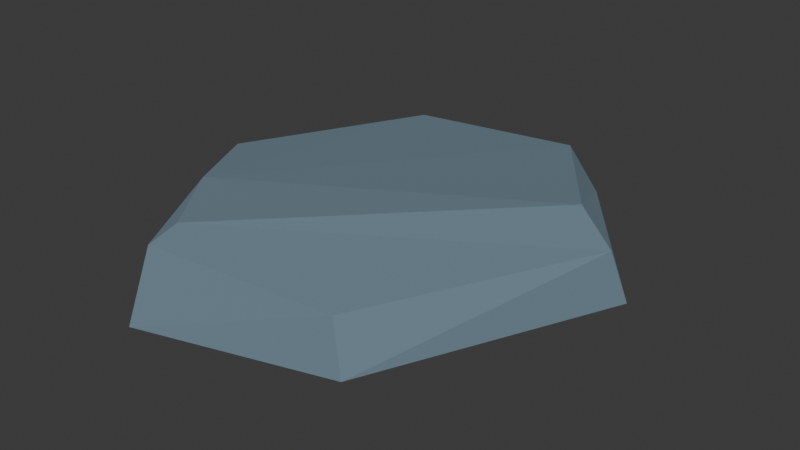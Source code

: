 # Source: stone3.blend  (saved by Blender 4.3.34; exported with 4.5.12 LTS)
import bpy
from mathutils import Matrix  # noqa: F401  (used for matrix-valued properties, if any)

bpy.ops.wm.read_factory_settings(use_empty=True)
scene = bpy.context.scene
scene.name = 'Scene'

# ---- collections
col_collection = bpy.data.collections.new('Collection'); scene.collection.children.link(col_collection)

# ---- materials (node trees are filled in below, after node groups)
mat_mat16_001 = bpy.data.materials.new('mat16.001')
mat_mat16_001.use_backface_culling = True
mat_mat16_001.diffuse_color = (0.19, 0.28, 0.34, 1.0)

# ---- material node trees
mat_mat16_001.use_nodes = True; mat_mat16_001.node_tree.nodes.clear()
_N = mat_mat16_001.node_tree.nodes; _L = mat_mat16_001.node_tree.links
n0 = _N.new('ShaderNodeBsdfPrincipled'); n0.name = 'Principled BSDF'; n0.location = (10, 300)
n0.inputs[0].default_value = (0.19, 0.28, 0.34, 1.0)
n0.inputs[1].default_value = 0.4
n0.inputs[2].default_value = 1.0
n1 = _N.new('ShaderNodeOutputMaterial'); n1.name = 'Material Output'; n1.location = (300, 300)
_L.new(n0.outputs[0], n1.inputs[0])
n1.is_active_output = True

# ---- world
world_world = bpy.data.worlds.new('World'); scene.world = world_world
world_world.use_nodes = True; world_world.node_tree.nodes.clear()
_N = world_world.node_tree.nodes; _L = world_world.node_tree.links
n0 = _N.new('ShaderNodeOutputWorld'); n0.name = 'World Output'; n0.location = (300, 300)
n1 = _N.new('ShaderNodeBackground'); n1.name = 'Background'; n1.location = (10, 300)
n1.inputs[0].default_value = (0.05088, 0.05088, 0.05088, 1.0)
_L.new(n1.outputs[0], n0.inputs[0])
n0.is_active_output = True
world_world.color = (0.05088, 0.05088, 0.05088)
world_world.sun_shadow_jitter_overblur = 0.0

# ---- meshes
me_rocks_003 = bpy.data.meshes.new('rocks.003')
me_rocks_003.from_pydata([(-0.5583, -0.5107, 0.1335), (-0.4477, -0.8715, 0.03193), (-0.339, -0.82, 0.1337), (-0.7989, -0.09786, -0.1409), (-0.4249, -1.008, -0.2318), (-0.5583, -0.5107, 0.1335), (0.7267, 0.06478, 0.2048), (0.3425, 0.6135, 0.1398), (-0.5583, -0.5107, 0.1335), (-0.7989, -0.09786, -0.1409), (0.4142, 0.7295, -0.08453), (0.4349, -0.8422, -0.1683), (0.4142, 0.7295, -0.08453), (0.9607, 0.009493, -0.07184), (0.4349, -0.8422, -0.1683), (0.4349, -0.8422, -0.1683), (0.9607, 0.009493, -0.07184), (0.9068, -0.0332, 0.1279), (-0.7989, -0.09786, -0.1409), (-0.5071, 0.7642, -0.1261), (0.4142, 0.7295, -0.08453), (-0.8085, -0.1103, 0.06979), (-0.4449, 0.672, 0.05347), (-0.5071, 0.7642, -0.1261), (-0.4249, -1.008, -0.2318), (-0.4477, -0.8715, 0.03193), (-0.5583, -0.5107, 0.1335), (0.3546, -0.788, 0.01951), (-0.4477, -0.8715, 0.03193), (-0.4249, -1.008, -0.2318), (0.3546, -0.788, 0.01951), (-0.339, -0.82, 0.1337), (-0.4477, -0.8715, 0.03193), (0.4142, 0.7295, -0.08453), (0.7267, 0.06478, 0.2048), (0.9068, -0.0332, 0.1279), (0.9068, -0.0332, 0.1279), (0.7267, 0.06478, 0.2048), (-0.339, -0.82, 0.1337), (-0.4449, 0.672, 0.05347), (0.3425, 0.6135, 0.1398), (0.4142, 0.7295, -0.08453), (0.4142, 0.7295, -0.08453), (0.3425, 0.6135, 0.1398), (0.7267, 0.06478, 0.2048), (-0.5583, -0.5107, 0.1335), (0.3425, 0.6135, 0.1398), (-0.4449, 0.672, 0.05347), (-0.5583, -0.5107, 0.1335), (-0.339, -0.82, 0.1337), (0.7267, 0.06478, 0.2048), (-0.339, -0.82, 0.1337), (0.3546, -0.788, 0.01951), (0.9068, -0.0332, 0.1279), (-0.7989, -0.09786, -0.1409), (0.4349, -0.8422, -0.1683), (-0.4249, -1.008, -0.2318), (-0.5583, -0.5107, 0.1335), (-0.4449, 0.672, 0.05347), (-0.8085, -0.1103, 0.06979), (-0.7989, -0.09786, -0.1409), (-0.5583, -0.5107, 0.1335), (-0.8085, -0.1103, 0.06979), (-0.5071, 0.7642, -0.1261), (-0.7989, -0.09786, -0.1409), (-0.8085, -0.1103, 0.06979), (0.4142, 0.7295, -0.08453), (-0.5071, 0.7642, -0.1261), (-0.4449, 0.672, 0.05347), (0.9607, 0.009493, -0.07184), (0.4142, 0.7295, -0.08453), (0.9068, -0.0332, 0.1279), (0.4349, -0.8422, -0.1683), (0.9068, -0.0332, 0.1279), (0.3546, -0.788, 0.01951), (-0.4249, -1.008, -0.2318), (0.4349, -0.8422, -0.1683), (0.3546, -0.788, 0.01951)], [], [(0, 1, 2), (3, 4, 5), (6, 7, 8), (9, 10, 11), (12, 13, 14), (15, 16, 17), (18, 19, 20), (21, 22, 23), (24, 25, 26), (27, 28, 29), (30, 31, 32), (33, 34, 35), (36, 37, 38), (39, 40, 41), (42, 43, 44), (45, 46, 47), (48, 49, 50), (51, 52, 53), (54, 55, 56), (57, 58, 59), (60, 61, 62), (63, 64, 65), (66, 67, 68), (69, 70, 71), (72, 73, 74), (75, 76, 77)])
me_rocks_003.polygons.foreach_set('use_smooth', [0, 0, 0, 0, 0, 0, 0, 0, 0, 0, 0, 0, 0, 1, 1, 0, 0, 0, 0, 0, 0, 0, 1, 0, 0, 0])
_uv = me_rocks_003.uv_layers.new(name='UVMap')
_uv.uv.foreach_set('vector', [-0.00282, -0.1637, -0.01569, -0.1657, -0.01505, -0.1605, 0.04399, -0.3884, 0.01107, -0.3882, 0.02918, -0.3775, 0.118, 0.1437, 0.1394, 0.1369, 0.1128, 0.09699, -0.06844, 0.1113, -0.07985, 0.159, -0.03058, 0.1409, -0.0937, 0.1239, -0.0649, 0.1328, -0.04423, 0.1064, -0.4439, -0.05367, -0.4561, -0.02244, -0.4491, -0.02135, -0.09671, 0.1027, -0.1206, 0.1214, -0.1094, 0.1501, 0.3499, -0.1519, 0.3712, -0.1325, 0.3772, -0.1362, 0.0787, -0.4053, 0.08285, -0.3963, 0.09526, -0.3923, -0.3476, -0.0359, -0.3345, -0.05936, -0.3433, -0.06384, -0.3724, -0.04923, -0.3579, -0.06765, -0.3593, -0.07271, 0.4082, 0.1801, 0.3866, 0.1951, 0.3866, 0.2024, -0.1263, 0.1909, -0.1199, 0.1875, -0.1271, 0.1418, 0.4434, -0.02402, 0.4472, 0.002191, 0.4559, 0.002221, 0.4555, 0.04287, 0.4468, 0.04278, 0.4401, 0.0642, 0.1227, 0.08985, 0.1497, 0.1296, 0.1594, 0.1049, 0.06863, 0.1043, 0.05644, 0.1077, 0.07202, 0.1512, -0.08544, 0.1455, -0.0962, 0.1663, -0.08238, 0.1945, -0.04629, 0.08597, -0.007879, 0.1148, -0.01336, 0.08608, 0.1264, 0.08093, 0.1632, 0.09589, 0.1417, 0.07673, -0.153, -0.4012, -0.1625, -0.3854, -0.1497, -0.3949, 0.4408, -0.1023, 0.4233, -0.1271, 0.4174, -0.1234, 0.4565, -0.0004946, 0.4497, -0.03051, 0.4438, -0.02666, 0.4086, -0.1984, 0.3968, -0.2261, 0.4022, -0.1955, -0.4103, 0.07279, -0.4059, 0.1052, -0.4033, 0.07397, -0.3789, -0.06943, -0.3902, -0.04243, -0.3832, -0.04149])
me_rocks_003.materials.append(mat_mat16_001)
me_rocks_003.update()
me_rocks_003.normals_split_custom_set([tuple(v) for v in zip(*[iter([-0.5316, -0.3765, 0.7587, -0.5316, -0.3765, 0.7587, -0.5316, -0.3765, 0.7587, -0.8986, -0.3895, 0.2018, -0.8986, -0.3895, 0.2018, -0.8986, -0.3895, 0.2018, -0.08214, 0.06025, 0.9948, -0.08214, 0.06025, 0.9948, -0.08214, 0.06025, 0.9948, 0.01004, 0.05333, -0.9985, 0.01004, 0.05333, -0.9985, 0.01004, 0.05333, -0.9985, 0.09449, 0.05421, -0.994, 0.09449, 0.05421, -0.994, 0.09449, 0.05421, -0.994, 0.8397, -0.5312, 0.1131, 0.8397, -0.5312, 0.1131, 0.8397, -0.5312, 0.1131, 0.04519, 0.001816, -0.999, 0.04519, 0.001816, -0.999, 0.04519, 0.001816, -0.999, -0.7962, 0.3799, 0.4709, -0.7962, 0.3799, 0.4709, -0.7962, 0.3799, 0.4709, -0.9467, -0.3124, 0.07929, -0.9467, -0.3124, 0.07929, -0.9467, -0.3124, 0.07929, 0.09878, -0.8808, 0.463, 0.09878, -0.8808, 0.463, 0.09878, -0.8808, 0.463, 0.102, -0.9274, 0.3599, 0.102, -0.9274, 0.3599, 0.102, -0.9274, 0.3599, 0.5612, 0.5377, 0.6292, 0.5612, 0.5377, 0.6292, 0.5612, 0.5377, 0.6292, 0.2128, -0.3302, 0.9196, 0.2128, -0.3302, 0.9196, 0.2128, -0.3302, 0.9196, 0.01455, 0.8875, 0.4607, 0.015, 0.8863, 0.463, 0.01355, 0.8901, 0.4555, 0.6827, 0.5368, 0.4957, 0.6827, 0.5368, 0.4957, 0.6827, 0.5368, 0.4957, -0.103, 0.077, 0.9917, -0.103, 0.077, 0.9917, -0.103, 0.077, 0.9917, -0.04219, -0.02944, 0.9987, -0.04219, -0.02944, 0.9987, -0.04219, -0.02944, 0.9987, 0.1685, -0.2598, 0.9508, 0.1685, -0.2598, 0.9508, 0.1685, -0.2598, 0.9508, 0.05022, 0.1197, -0.9915, 0.05022, 0.1197, -0.9915, 0.05022, 0.1197, -0.9915, -0.1255, 0.07897, 0.9889, -0.1255, 0.07897, 0.9889, -0.1255, 0.07897, 0.9889, -0.8409, -0.5366, -0.07003, -0.8409, -0.5366, -0.07003, -0.8409, -0.5366, -0.07003, -0.9468, 0.3208, -0.02433, -0.9468, 0.3208, -0.02433, -0.9468, 0.3208, -0.02433, 0.01356, 0.8901, 0.4556, 0.01311, 0.8913, 0.4533, 0.01454, 0.8875, 0.4606, 0.7504, 0.5753, 0.3255, 0.7504, 0.5753, 0.3255, 0.7504, 0.5753, 0.3255, 0.6855, -0.567, 0.4567, 0.6855, -0.567, 0.4567, 0.6855, -0.567, 0.4567, 0.1541, -0.9298, 0.3341, 0.1541, -0.9298, 0.3341, 0.1541, -0.9298, 0.3341])] * 3)])

# ---- objects
ob_rocks_001 = bpy.data.objects.new('rocks.001', me_rocks_003)

# ---- transforms, parenting, visibility, modifiers, constraints
ob_rocks_001.location = (0.0, 0.0, 0.0)
ob_rocks_001.rotation_mode = 'QUATERNION'
ob_rocks_001.rotation_quaternion = (1.0, 0.0, 0.0, 0.0)

# ---- collection membership
col_collection.objects.link(ob_rocks_001)

# ---- scene / render settings (as saved in the file)
scene.frame_start = 1; scene.frame_end = 250; scene.frame_set(1)
scene.render.engine = 'BLENDER_EEVEE_NEXT'
bpy.context.view_layer.update()

# ---- added for rendering (the .blend has no active camera and no usable light): camera, sun
cam_auto = bpy.data.cameras.new('AutoCamera')
cam_auto.lens = 50.0
cam_auto.sensor_width = 36.0
cam_auto.clip_end = 1000.0
ob_auto_camera = bpy.data.objects.new('AutoCamera', cam_auto)
scene.collection.objects.link(ob_auto_camera)
ob_auto_camera.location = (2.42768, -2.94355, 1.86776)
ob_auto_camera.rotation_euler = (1.09748, -7.21219e-08, 0.694738)
scene.camera = ob_auto_camera
light_auto_sun = bpy.data.lights.new('AutoSun', 'SUN')
light_auto_sun.energy = 3.0
light_auto_sun.angle = 0.0523599
ob_auto_sun = bpy.data.objects.new('AutoSun', light_auto_sun)
scene.collection.objects.link(ob_auto_sun)
ob_auto_sun.rotation_euler = (0.872665, 0.174533, 0.523599)
bpy.context.view_layer.update()
